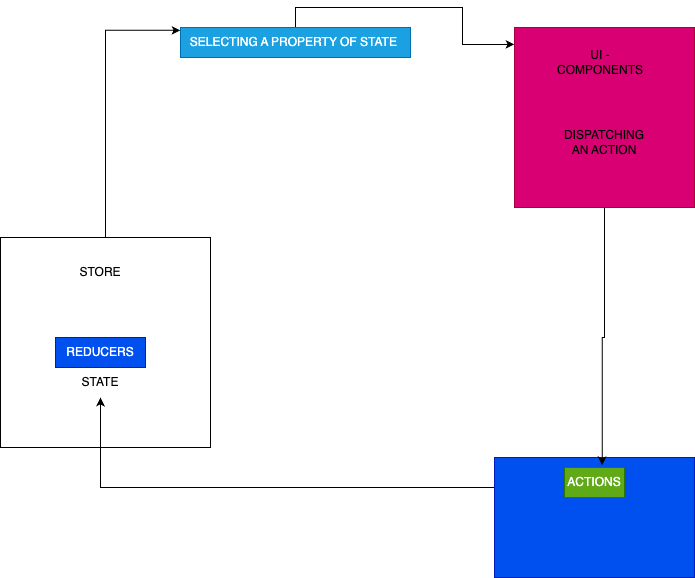

The diagram above was exported from draw.io. Its source (the exported page's mxGraphModel, read from the mxfile embedded in the PNG):
<mxGraphModel dx="2130" dy="1944" grid="1" gridSize="10" guides="1" tooltips="1" connect="1" arrows="1" fold="1" page="1" pageScale="1" pageWidth="827" pageHeight="1169" math="0" shadow="0">
  <root>
    <mxCell id="0" />
    <mxCell id="1" parent="0" />
    <mxCell id="LAq8zQrdch8MRNSf2PSc-14" style="edgeStyle=orthogonalEdgeStyle;rounded=0;orthogonalLoop=1;jettySize=auto;html=1;exitX=0.5;exitY=0;exitDx=0;exitDy=0;entryX=0;entryY=0.094;entryDx=0;entryDy=0;entryPerimeter=0;" edge="1" parent="1" source="LAq8zQrdch8MRNSf2PSc-16" target="LAq8zQrdch8MRNSf2PSc-10">
      <mxGeometry relative="1" as="geometry" />
    </mxCell>
    <mxCell id="LAq8zQrdch8MRNSf2PSc-2" value="" style="whiteSpace=wrap;html=1;aspect=fixed;" vertex="1" parent="1">
      <mxGeometry x="-80" y="130" width="210" height="210" as="geometry" />
    </mxCell>
    <mxCell id="LAq8zQrdch8MRNSf2PSc-3" value="STORE" style="text;html=1;strokeColor=none;fillColor=none;align=center;verticalAlign=middle;whiteSpace=wrap;rounded=0;" vertex="1" parent="1">
      <mxGeometry x="-10" y="150" width="60" height="30" as="geometry" />
    </mxCell>
    <mxCell id="LAq8zQrdch8MRNSf2PSc-4" value="STATE" style="text;html=1;strokeColor=none;fillColor=none;align=center;verticalAlign=middle;whiteSpace=wrap;rounded=0;" vertex="1" parent="1">
      <mxGeometry x="-10" y="260" width="60" height="30" as="geometry" />
    </mxCell>
    <mxCell id="LAq8zQrdch8MRNSf2PSc-5" value="REDUCERS" style="text;html=1;strokeColor=#001DBC;fillColor=#0050ef;align=center;verticalAlign=middle;whiteSpace=wrap;rounded=0;fontColor=#ffffff;" vertex="1" parent="1">
      <mxGeometry x="-25" y="230" width="90" height="30" as="geometry" />
    </mxCell>
    <mxCell id="LAq8zQrdch8MRNSf2PSc-9" style="edgeStyle=orthogonalEdgeStyle;rounded=0;orthogonalLoop=1;jettySize=auto;html=1;exitX=0;exitY=0.25;exitDx=0;exitDy=0;" edge="1" parent="1" source="LAq8zQrdch8MRNSf2PSc-7" target="LAq8zQrdch8MRNSf2PSc-4">
      <mxGeometry relative="1" as="geometry" />
    </mxCell>
    <mxCell id="LAq8zQrdch8MRNSf2PSc-7" value="" style="rounded=0;whiteSpace=wrap;html=1;fillColor=#0050ef;fontColor=#ffffff;strokeColor=#001DBC;" vertex="1" parent="1">
      <mxGeometry x="414" y="350" width="200" height="120" as="geometry" />
    </mxCell>
    <mxCell id="LAq8zQrdch8MRNSf2PSc-8" value="ACTIONS" style="text;html=1;strokeColor=#2D7600;fillColor=#60a917;align=center;verticalAlign=middle;whiteSpace=wrap;rounded=0;fontColor=#ffffff;" vertex="1" parent="1">
      <mxGeometry x="484" y="360" width="60" height="30" as="geometry" />
    </mxCell>
    <mxCell id="LAq8zQrdch8MRNSf2PSc-12" style="edgeStyle=orthogonalEdgeStyle;rounded=0;orthogonalLoop=1;jettySize=auto;html=1;entryX=0.629;entryY=-0.071;entryDx=0;entryDy=0;entryPerimeter=0;" edge="1" parent="1" source="LAq8zQrdch8MRNSf2PSc-10" target="LAq8zQrdch8MRNSf2PSc-8">
      <mxGeometry relative="1" as="geometry" />
    </mxCell>
    <mxCell id="LAq8zQrdch8MRNSf2PSc-10" value="" style="whiteSpace=wrap;html=1;aspect=fixed;fillColor=#d80073;fontColor=#ffffff;strokeColor=#A50040;" vertex="1" parent="1">
      <mxGeometry x="434" y="-80" width="180" height="180" as="geometry" />
    </mxCell>
    <mxCell id="LAq8zQrdch8MRNSf2PSc-11" value="UI - COMPONENTS" style="text;html=1;strokeColor=none;fillColor=none;align=center;verticalAlign=middle;whiteSpace=wrap;rounded=0;" vertex="1" parent="1">
      <mxGeometry x="490" y="-60" width="60" height="30" as="geometry" />
    </mxCell>
    <mxCell id="LAq8zQrdch8MRNSf2PSc-13" value="DISPATCHING AN ACTION" style="text;html=1;strokeColor=none;fillColor=none;align=center;verticalAlign=middle;whiteSpace=wrap;rounded=0;" vertex="1" parent="1">
      <mxGeometry x="494" y="20" width="60" height="30" as="geometry" />
    </mxCell>
    <mxCell id="LAq8zQrdch8MRNSf2PSc-17" value="" style="edgeStyle=orthogonalEdgeStyle;rounded=0;orthogonalLoop=1;jettySize=auto;html=1;exitX=0.5;exitY=0;exitDx=0;exitDy=0;entryX=0;entryY=0.094;entryDx=0;entryDy=0;entryPerimeter=0;" edge="1" parent="1" source="LAq8zQrdch8MRNSf2PSc-2" target="LAq8zQrdch8MRNSf2PSc-16">
      <mxGeometry relative="1" as="geometry">
        <mxPoint x="25" y="130" as="sourcePoint" />
        <mxPoint x="434" y="-63" as="targetPoint" />
      </mxGeometry>
    </mxCell>
    <mxCell id="LAq8zQrdch8MRNSf2PSc-16" value="SELECTING A PROPERTY OF STATE&amp;nbsp;" style="text;html=1;strokeColor=#006EAF;fillColor=#1ba1e2;align=center;verticalAlign=middle;whiteSpace=wrap;rounded=0;fontColor=#ffffff;" vertex="1" parent="1">
      <mxGeometry x="100" y="-80" width="230" height="30" as="geometry" />
    </mxCell>
  </root>
</mxGraphModel>